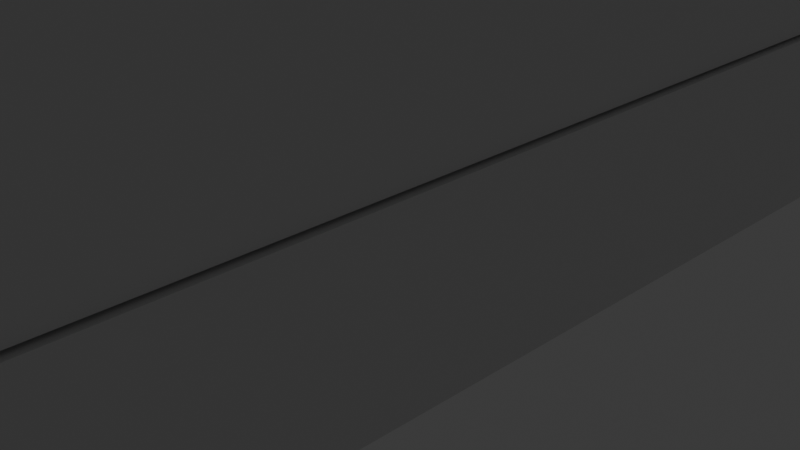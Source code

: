 # Source: classroom.blend  (saved by Blender 4.0.36; exported with 4.5.12 LTS)
import bpy
from mathutils import Matrix  # noqa: F401  (used for matrix-valued properties, if any)

bpy.ops.wm.read_factory_settings(use_empty=True)
scene = bpy.context.scene
scene.name = 'Scene'

# ---- collections
col_collection = bpy.data.collections.new('Collection'); scene.collection.children.link(col_collection)
col_window_holes = bpy.data.collections.new('Window Holes'); col_collection.children.link(col_window_holes)
col_assets = bpy.data.collections.new('Assets'); scene.collection.children.link(col_assets)

# ---- materials (node trees are filled in below, after node groups)
mat_material = bpy.data.materials.new('Material')
mat_material.alpha_threshold = 0.0
mat_material.use_transparent_shadow = False
mat_material.roughness = 0.5
mat_material.line_color = (0.0, 0.0, 0.0, 1.0)

# ---- material node trees
mat_material.use_nodes = True; mat_material.node_tree.nodes.clear()
_N = mat_material.node_tree.nodes; _L = mat_material.node_tree.links
n0 = _N.new('ShaderNodeOutputMaterial'); n0.name = 'Material Output'; n0.location = (300, 300)
n1 = _N.new('ShaderNodeBsdfPrincipled'); n1.name = 'Principled BSDF'; n1.location = (10, 300)
n1.inputs[3].default_value = 1.45
_L.new(n1.outputs[0], n0.inputs[0])
n0.is_active_output = True

# ---- world
world_world = bpy.data.worlds.new('World'); scene.world = world_world
world_world.use_nodes = True; world_world.node_tree.nodes.clear()
_N = world_world.node_tree.nodes; _L = world_world.node_tree.links
n0 = _N.new('ShaderNodeOutputWorld'); n0.name = 'World Output'; n0.location = (300, 300)
n1 = _N.new('ShaderNodeBackground'); n1.name = 'Background'; n1.location = (10, 300)
n1.inputs[0].default_value = (0.05088, 0.05088, 0.05088, 1.0)
_L.new(n1.outputs[0], n0.inputs[0])
n0.is_active_output = True
world_world.color = (0.05088, 0.05088, 0.05088)
world_world.use_sun_shadow = False
world_world.sun_shadow_jitter_overblur = 0.0

# ---- cameras
cam_camera = bpy.data.cameras.new('Camera')
cam_camera.clip_end = 100.0
cam_camera.ortho_scale = 7.314

# ---- lights
light_light = bpy.data.lights.new('Light', 'POINT')
light_light.transmission_factor = 0.0
light_light.use_soft_falloff = False
light_light.energy = 1000.0
light_light.shadow_soft_size = 0.1
light_light.shadow_maximum_resolution = 0.006
light_light.use_absolute_resolution = True

# ---- meshes
me_cube = bpy.data.meshes.new('Cube')
me_cube.from_pydata([(1.0, 1.0, 1.0), (1.0, 1.0, -1.0), (1.0, -1.0, 1.0), (1.0, -1.0, -1.0), (-1.0, 1.0, 1.0), (-1.0, 1.0, -1.0), (-1.0, -1.0, 1.0), (-1.0, -1.0, -1.0)], [], [(0, 4, 6, 2), (3, 2, 6, 7), (7, 6, 4, 5), (5, 1, 3, 7), (1, 0, 2, 3), (5, 4, 0, 1)])
_uv = me_cube.uv_layers.new(name='UVMap')
_uv.uv.foreach_set('vector', [0.625, 0.5, 0.875, 0.5, 0.875, 0.75, 0.625, 0.75, 0.375, 0.75, 0.625, 0.75, 0.625, 1.0, 0.375, 1.0, 0.375, 0.0, 0.625, 0.0, 0.625, 0.25, 0.375, 0.25, 0.125, 0.5, 0.375, 0.5, 0.375, 0.75, 0.125, 0.75, 0.375, 0.5, 0.625, 0.5, 0.625, 0.75, 0.375, 0.75, 0.375, 0.25, 0.625, 0.25, 0.625, 0.5, 0.375, 0.5])
me_cube.materials.append(mat_material)
me_cube.use_mirror_vertex_groups = False
me_cube.update()
me_cube_002 = bpy.data.meshes.new('Cube.002')
me_cube_002.from_pydata([(1.0, 1.0, 1.0), (1.0, 1.0, -1.0), (1.0, -1.0, 1.0), (1.0, -1.0, -1.0), (-1.0, 1.0, 1.0), (-1.0, 1.0, -1.0), (-1.0, -1.0, 1.0), (-1.0, -1.0, -1.0)], [], [(0, 4, 6, 2), (3, 2, 6, 7), (7, 6, 4, 5), (5, 1, 3, 7), (1, 0, 2, 3), (5, 4, 0, 1)])
_uv = me_cube_002.uv_layers.new(name='UVMap')
_uv.uv.foreach_set('vector', [0.625, 0.5, 0.875, 0.5, 0.875, 0.75, 0.625, 0.75, 0.375, 0.75, 0.625, 0.75, 0.625, 1.0, 0.375, 1.0, 0.375, 0.0, 0.625, 0.0, 0.625, 0.25, 0.375, 0.25, 0.125, 0.5, 0.375, 0.5, 0.375, 0.75, 0.125, 0.75, 0.375, 0.5, 0.625, 0.5, 0.625, 0.75, 0.375, 0.75, 0.375, 0.25, 0.625, 0.25, 0.625, 0.5, 0.375, 0.5])
me_cube_002.materials.append(mat_material)
me_cube_002.use_mirror_vertex_groups = False
me_cube_002.update()
me_cube_003 = bpy.data.meshes.new('Cube.003')
me_cube_003.from_pydata([(1.0, 1.0, 1.0), (1.0, 1.0, -1.0), (1.0, -1.0, 1.0), (1.0, -1.0, -1.0), (-1.0, 1.0, 1.0), (-1.0, 1.0, -1.0), (-1.0, -1.0, 1.0), (-1.0, -1.0, -1.0)], [], [(0, 4, 6, 2), (3, 2, 6, 7), (7, 6, 4, 5), (5, 1, 3, 7), (1, 0, 2, 3), (5, 4, 0, 1)])
_uv = me_cube_003.uv_layers.new(name='UVMap')
_uv.uv.foreach_set('vector', [0.625, 0.5, 0.875, 0.5, 0.875, 0.75, 0.625, 0.75, 0.375, 0.75, 0.625, 0.75, 0.625, 1.0, 0.375, 1.0, 0.375, 0.0, 0.625, 0.0, 0.625, 0.25, 0.375, 0.25, 0.125, 0.5, 0.375, 0.5, 0.375, 0.75, 0.125, 0.75, 0.375, 0.5, 0.625, 0.5, 0.625, 0.75, 0.375, 0.75, 0.375, 0.25, 0.625, 0.25, 0.625, 0.5, 0.375, 0.5])
me_cube_003.materials.append(mat_material)
me_cube_003.use_mirror_vertex_groups = False
me_cube_003.update()
me_cube_012 = bpy.data.meshes.new('Cube.012')
me_cube_012.from_pydata([(-1.0, -1.0, -1.0), (-1.0, -1.0, 1.0), (-1.0, 1.0, -1.0), (-1.0, 1.0, 1.0), (1.0, -1.0, -1.0), (1.0, -1.0, 1.0), (1.0, 1.0, -1.0), (1.0, 1.0, 1.0)], [], [(0, 1, 3, 2), (2, 3, 7, 6), (6, 7, 5, 4), (4, 5, 1, 0), (2, 6, 4, 0), (7, 3, 1, 5)])
_uv = me_cube_012.uv_layers.new(name='UVMap')
_uv.uv.foreach_set('vector', [0.375, 0.0, 0.625, 0.0, 0.625, 0.25, 0.375, 0.25, 0.375, 0.25, 0.625, 0.25, 0.625, 0.5, 0.375, 0.5, 0.375, 0.5, 0.625, 0.5, 0.625, 0.75, 0.375, 0.75, 0.375, 0.75, 0.625, 0.75, 0.625, 1.0, 0.375, 1.0, 0.125, 0.5, 0.375, 0.5, 0.375, 0.75, 0.125, 0.75, 0.625, 0.5, 0.875, 0.5, 0.875, 0.75, 0.625, 0.75])
me_cube_012.update()
me_cube_009 = bpy.data.meshes.new('Cube.009')
me_cube_009.from_pydata([(-1.0, -1.0, -1.0), (-1.0, -1.0, 1.0), (-1.0, 1.0, -1.0), (-1.0, 1.0, 1.0), (1.0, -1.0, -1.0), (1.0, -1.0, 1.0), (1.0, 1.0, -1.0), (1.0, 1.0, 1.0)], [], [(0, 1, 3, 2), (2, 3, 7, 6), (6, 7, 5, 4), (4, 5, 1, 0), (2, 6, 4, 0), (7, 3, 1, 5)])
_uv = me_cube_009.uv_layers.new(name='UVMap')
_uv.uv.foreach_set('vector', [0.375, 0.0, 0.625, 0.0, 0.625, 0.25, 0.375, 0.25, 0.375, 0.25, 0.625, 0.25, 0.625, 0.5, 0.375, 0.5, 0.375, 0.5, 0.625, 0.5, 0.625, 0.75, 0.375, 0.75, 0.375, 0.75, 0.625, 0.75, 0.625, 1.0, 0.375, 1.0, 0.125, 0.5, 0.375, 0.5, 0.375, 0.75, 0.125, 0.75, 0.625, 0.5, 0.875, 0.5, 0.875, 0.75, 0.625, 0.75])
me_cube_009.update()
me_cube_011 = bpy.data.meshes.new('Cube.011')
me_cube_011.from_pydata([(-1.0, -1.0, -1.0), (-1.0, -1.0, 1.0), (-1.0, 1.0, -1.0), (-1.0, 1.0, 1.0), (1.0, -1.0, -1.0), (1.0, -1.0, 1.0), (1.0, 1.0, -1.0), (1.0, 1.0, 1.0)], [], [(0, 1, 3, 2), (2, 3, 7, 6), (6, 7, 5, 4), (4, 5, 1, 0), (2, 6, 4, 0), (7, 3, 1, 5)])
_uv = me_cube_011.uv_layers.new(name='UVMap')
_uv.uv.foreach_set('vector', [0.375, 0.0, 0.625, 0.0, 0.625, 0.25, 0.375, 0.25, 0.375, 0.25, 0.625, 0.25, 0.625, 0.5, 0.375, 0.5, 0.375, 0.5, 0.625, 0.5, 0.625, 0.75, 0.375, 0.75, 0.375, 0.75, 0.625, 0.75, 0.625, 1.0, 0.375, 1.0, 0.125, 0.5, 0.375, 0.5, 0.375, 0.75, 0.125, 0.75, 0.625, 0.5, 0.875, 0.5, 0.875, 0.75, 0.625, 0.75])
me_cube_011.update()
me_cube_004 = bpy.data.meshes.new('Cube.004')
me_cube_004.from_pydata([(-1.0, -1.0, -1.0), (-1.0, -1.0, 1.0), (-1.0, 1.0, -1.0), (-1.0, 1.0, 1.0), (1.0, -1.0, -1.0), (1.0, -1.0, 1.0), (1.0, 1.0, -1.0), (1.0, 1.0, 1.0)], [], [(0, 1, 3, 2), (2, 3, 7, 6), (6, 7, 5, 4), (4, 5, 1, 0), (2, 6, 4, 0), (7, 3, 1, 5)])
_uv = me_cube_004.uv_layers.new(name='UVMap')
_uv.uv.foreach_set('vector', [0.375, 0.0, 0.625, 0.0, 0.625, 0.25, 0.375, 0.25, 0.375, 0.25, 0.625, 0.25, 0.625, 0.5, 0.375, 0.5, 0.375, 0.5, 0.625, 0.5, 0.625, 0.75, 0.375, 0.75, 0.375, 0.75, 0.625, 0.75, 0.625, 1.0, 0.375, 1.0, 0.125, 0.5, 0.375, 0.5, 0.375, 0.75, 0.125, 0.75, 0.625, 0.5, 0.875, 0.5, 0.875, 0.75, 0.625, 0.75])
me_cube_004.update()
me_cube_005 = bpy.data.meshes.new('Cube.005')
me_cube_005.from_pydata([(-1.0, -1.0, -1.0), (-1.0, -1.0, 1.0), (-1.0, 1.0, -1.0), (-1.0, 1.0, 1.0), (1.0, -1.0, -1.0), (1.0, -1.0, 1.0), (1.0, 1.0, -1.0), (1.0, 1.0, 1.0)], [], [(0, 1, 3, 2), (2, 3, 7, 6), (6, 7, 5, 4), (4, 5, 1, 0), (2, 6, 4, 0), (7, 3, 1, 5)])
_uv = me_cube_005.uv_layers.new(name='UVMap')
_uv.uv.foreach_set('vector', [0.375, 0.0, 0.625, 0.0, 0.625, 0.25, 0.375, 0.25, 0.375, 0.25, 0.625, 0.25, 0.625, 0.5, 0.375, 0.5, 0.375, 0.5, 0.625, 0.5, 0.625, 0.75, 0.375, 0.75, 0.375, 0.75, 0.625, 0.75, 0.625, 1.0, 0.375, 1.0, 0.125, 0.5, 0.375, 0.5, 0.375, 0.75, 0.125, 0.75, 0.625, 0.5, 0.875, 0.5, 0.875, 0.75, 0.625, 0.75])
me_cube_005.update()
me_cube_006 = bpy.data.meshes.new('Cube.006')
me_cube_006.from_pydata([(-1.0, -1.0, -1.0), (-1.0, -1.0, 1.0), (-1.0, 1.0, -1.0), (-1.0, 1.0, 1.0), (1.0, -1.0, -1.0), (1.0, -1.0, 1.0), (1.0, 1.0, -1.0), (1.0, 1.0, 1.0)], [], [(0, 1, 3, 2), (2, 3, 7, 6), (6, 7, 5, 4), (4, 5, 1, 0), (2, 6, 4, 0), (7, 3, 1, 5)])
_uv = me_cube_006.uv_layers.new(name='UVMap')
_uv.uv.foreach_set('vector', [0.375, 0.0, 0.625, 0.0, 0.625, 0.25, 0.375, 0.25, 0.375, 0.25, 0.625, 0.25, 0.625, 0.5, 0.375, 0.5, 0.375, 0.5, 0.625, 0.5, 0.625, 0.75, 0.375, 0.75, 0.375, 0.75, 0.625, 0.75, 0.625, 1.0, 0.375, 1.0, 0.125, 0.5, 0.375, 0.5, 0.375, 0.75, 0.125, 0.75, 0.625, 0.5, 0.875, 0.5, 0.875, 0.75, 0.625, 0.75])
me_cube_006.update()
me_cube_007 = bpy.data.meshes.new('Cube.007')
me_cube_007.from_pydata([(-1.0, -1.0, -1.0), (-1.0, -1.0, 1.0), (-1.0, 1.0, -1.0), (-1.0, 1.0, 1.0), (1.0, -1.0, -1.0), (1.0, -1.0, 1.0), (1.0, 1.0, -1.0), (1.0, 1.0, 1.0)], [], [(0, 1, 3, 2), (2, 3, 7, 6), (6, 7, 5, 4), (4, 5, 1, 0), (2, 6, 4, 0), (7, 3, 1, 5)])
_uv = me_cube_007.uv_layers.new(name='UVMap')
_uv.uv.foreach_set('vector', [0.375, 0.0, 0.625, 0.0, 0.625, 0.25, 0.375, 0.25, 0.375, 0.25, 0.625, 0.25, 0.625, 0.5, 0.375, 0.5, 0.375, 0.5, 0.625, 0.5, 0.625, 0.75, 0.375, 0.75, 0.375, 0.75, 0.625, 0.75, 0.625, 1.0, 0.375, 1.0, 0.125, 0.5, 0.375, 0.5, 0.375, 0.75, 0.125, 0.75, 0.625, 0.5, 0.875, 0.5, 0.875, 0.75, 0.625, 0.75])
me_cube_007.update()
me_cube_008 = bpy.data.meshes.new('Cube.008')
me_cube_008.from_pydata([(-1.0, -1.0, -1.0), (-1.0, -1.0, 1.0), (-1.0, 1.0, -1.0), (-1.0, 1.0, 1.0), (1.0, -1.0, -1.0), (1.0, -1.0, 1.0), (1.0, 1.0, -1.0), (1.0, 1.0, 1.0)], [], [(0, 1, 3, 2), (2, 3, 7, 6), (6, 7, 5, 4), (4, 5, 1, 0), (2, 6, 4, 0), (7, 3, 1, 5)])
_uv = me_cube_008.uv_layers.new(name='UVMap')
_uv.uv.foreach_set('vector', [0.375, 0.0, 0.625, 0.0, 0.625, 0.25, 0.375, 0.25, 0.375, 0.25, 0.625, 0.25, 0.625, 0.5, 0.375, 0.5, 0.375, 0.5, 0.625, 0.5, 0.625, 0.75, 0.375, 0.75, 0.375, 0.75, 0.625, 0.75, 0.625, 1.0, 0.375, 1.0, 0.125, 0.5, 0.375, 0.5, 0.375, 0.75, 0.125, 0.75, 0.625, 0.5, 0.875, 0.5, 0.875, 0.75, 0.625, 0.75])
me_cube_008.update()
me_cylinder_003 = bpy.data.meshes.new('Cylinder.003')
me_cylinder_003.from_pydata([(0.0, 0.05, -0.25), (0.0, 0.05, 0.25), (0.02703, 0.04206, -0.25), (0.02703, 0.04206, 0.25), (0.04548, 0.02077, -0.25), (0.04548, 0.02077, 0.25), (0.04949, -0.007116, -0.25), (0.04949, -0.007116, 0.25), (0.03779, -0.03274, -0.25), (0.03779, -0.03274, 0.25), (0.01409, -0.04797, -0.25), (0.01409, -0.04797, 0.25), (-0.01409, -0.04797, -0.25), (-0.01409, -0.04797, 0.25), (-0.03779, -0.03274, -0.25), (-0.03779, -0.03274, 0.25), (-0.04949, -0.007116, -0.25), (-0.04949, -0.007116, 0.25), (-0.04548, 0.02077, -0.25), (-0.04548, 0.02077, 0.25), (-0.02703, 0.04206, -0.25), (-0.02703, 0.04206, 0.25)], [], [(0, 1, 3, 2), (2, 3, 5, 4), (4, 5, 7, 6), (6, 7, 9, 8), (8, 9, 11, 10), (10, 11, 13, 12), (12, 13, 15, 14), (14, 15, 17, 16), (16, 17, 19, 18), (3, 1, 21, 19, 17, 15, 13, 11, 9, 7, 5), (18, 19, 21, 20), (20, 21, 1, 0), (0, 2, 4, 6, 8, 10, 12, 14, 16, 18, 20)])
_uv = me_cylinder_003.uv_layers.new(name='UVMap')
_uv.uv.foreach_set('vector', [1.0, 0.5, 1.0, 1.0, 0.9091, 1.0, 0.9091, 0.5, 0.9091, 0.5, 0.9091, 1.0, 0.8182, 1.0, 0.8182, 0.5, 0.8182, 0.5, 0.8182, 1.0, 0.7273, 1.0, 0.7273, 0.5, 0.7273, 0.5, 0.7273, 1.0, 0.6364, 1.0, 0.6364, 0.5, 0.6364, 0.5, 0.6364, 1.0, 0.5455, 1.0, 0.5455, 0.5, 0.5455, 0.5, 0.5455, 1.0, 0.4545, 1.0, 0.4545, 0.5, 0.4545, 0.5, 0.4545, 1.0, 0.3636, 1.0, 0.3636, 0.5, 0.3636, 0.5, 0.3636, 1.0, 0.2727, 1.0, 0.2727, 0.5, 0.2727, 0.5, 0.2727, 1.0, 0.1818, 1.0, 0.1818, 0.5, 0.3798, 0.4519, 0.25, 0.49, 0.1202, 0.4519, 0.03169, 0.3497, 0.01244, 0.2158, 0.06862, 0.09283, 0.1824, 0.01972, 0.3176, 0.01972, 0.4314, 0.09283, 0.4876, 0.2158, 0.4683, 0.3497, 0.1818, 0.5, 0.1818, 1.0, 0.09091, 1.0, 0.09091, 0.5, 0.09091, 0.5, 0.09091, 1.0, -1.788e-07, 1.0, -1.788e-07, 0.5, 0.75, 0.49, 0.8798, 0.4519, 0.9683, 0.3497, 0.9876, 0.2158, 0.9314, 0.09283, 0.8176, 0.01972, 0.6824, 0.01972, 0.5686, 0.09283, 0.5124, 0.2158, 0.5317, 0.3497, 0.6202, 0.4519])
me_cylinder_003.update()
me_cylinder_004 = bpy.data.meshes.new('Cylinder.004')
me_cylinder_004.from_pydata([(0.0, 0.05, -0.25), (0.0, 0.05, 0.25), (0.02703, 0.04206, -0.25), (0.02703, 0.04206, 0.25), (0.04548, 0.02077, -0.25), (0.04548, 0.02077, 0.25), (0.04949, -0.007116, -0.25), (0.04949, -0.007116, 0.25), (0.03779, -0.03274, -0.25), (0.03779, -0.03274, 0.25), (0.01409, -0.04797, -0.25), (0.01409, -0.04797, 0.25), (-0.01409, -0.04797, -0.25), (-0.01409, -0.04797, 0.25), (-0.03779, -0.03274, -0.25), (-0.03779, -0.03274, 0.25), (-0.04949, -0.007116, -0.25), (-0.04949, -0.007116, 0.25), (-0.04548, 0.02077, -0.25), (-0.04548, 0.02077, 0.25), (-0.02703, 0.04206, -0.25), (-0.02703, 0.04206, 0.25)], [], [(0, 1, 3, 2), (2, 3, 5, 4), (4, 5, 7, 6), (6, 7, 9, 8), (8, 9, 11, 10), (10, 11, 13, 12), (12, 13, 15, 14), (14, 15, 17, 16), (16, 17, 19, 18), (3, 1, 21, 19, 17, 15, 13, 11, 9, 7, 5), (18, 19, 21, 20), (20, 21, 1, 0), (0, 2, 4, 6, 8, 10, 12, 14, 16, 18, 20)])
_uv = me_cylinder_004.uv_layers.new(name='UVMap')
_uv.uv.foreach_set('vector', [1.0, 0.5, 1.0, 1.0, 0.9091, 1.0, 0.9091, 0.5, 0.9091, 0.5, 0.9091, 1.0, 0.8182, 1.0, 0.8182, 0.5, 0.8182, 0.5, 0.8182, 1.0, 0.7273, 1.0, 0.7273, 0.5, 0.7273, 0.5, 0.7273, 1.0, 0.6364, 1.0, 0.6364, 0.5, 0.6364, 0.5, 0.6364, 1.0, 0.5455, 1.0, 0.5455, 0.5, 0.5455, 0.5, 0.5455, 1.0, 0.4545, 1.0, 0.4545, 0.5, 0.4545, 0.5, 0.4545, 1.0, 0.3636, 1.0, 0.3636, 0.5, 0.3636, 0.5, 0.3636, 1.0, 0.2727, 1.0, 0.2727, 0.5, 0.2727, 0.5, 0.2727, 1.0, 0.1818, 1.0, 0.1818, 0.5, 0.3798, 0.4519, 0.25, 0.49, 0.1202, 0.4519, 0.03169, 0.3497, 0.01244, 0.2158, 0.06862, 0.09283, 0.1824, 0.01972, 0.3176, 0.01972, 0.4314, 0.09283, 0.4876, 0.2158, 0.4683, 0.3497, 0.1818, 0.5, 0.1818, 1.0, 0.09091, 1.0, 0.09091, 0.5, 0.09091, 0.5, 0.09091, 1.0, -1.788e-07, 1.0, -1.788e-07, 0.5, 0.75, 0.49, 0.8798, 0.4519, 0.9683, 0.3497, 0.9876, 0.2158, 0.9314, 0.09283, 0.8176, 0.01972, 0.6824, 0.01972, 0.5686, 0.09283, 0.5124, 0.2158, 0.5317, 0.3497, 0.6202, 0.4519])
me_cylinder_004.update()
me_cylinder_005 = bpy.data.meshes.new('Cylinder.005')
me_cylinder_005.from_pydata([(0.0, 0.05, -0.25), (0.0, 0.05, 0.25), (0.02703, 0.04206, -0.25), (0.02703, 0.04206, 0.25), (0.04548, 0.02077, -0.25), (0.04548, 0.02077, 0.25), (0.04949, -0.007116, -0.25), (0.04949, -0.007116, 0.25), (0.03779, -0.03274, -0.25), (0.03779, -0.03274, 0.25), (0.01409, -0.04797, -0.25), (0.01409, -0.04797, 0.25), (-0.01409, -0.04797, -0.25), (-0.01409, -0.04797, 0.25), (-0.03779, -0.03274, -0.25), (-0.03779, -0.03274, 0.25), (-0.04949, -0.007116, -0.25), (-0.04949, -0.007116, 0.25), (-0.04548, 0.02077, -0.25), (-0.04548, 0.02077, 0.25), (-0.02703, 0.04206, -0.25), (-0.02703, 0.04206, 0.25)], [], [(0, 1, 3, 2), (2, 3, 5, 4), (4, 5, 7, 6), (6, 7, 9, 8), (8, 9, 11, 10), (10, 11, 13, 12), (12, 13, 15, 14), (14, 15, 17, 16), (16, 17, 19, 18), (3, 1, 21, 19, 17, 15, 13, 11, 9, 7, 5), (18, 19, 21, 20), (20, 21, 1, 0), (0, 2, 4, 6, 8, 10, 12, 14, 16, 18, 20)])
_uv = me_cylinder_005.uv_layers.new(name='UVMap')
_uv.uv.foreach_set('vector', [1.0, 0.5, 1.0, 1.0, 0.9091, 1.0, 0.9091, 0.5, 0.9091, 0.5, 0.9091, 1.0, 0.8182, 1.0, 0.8182, 0.5, 0.8182, 0.5, 0.8182, 1.0, 0.7273, 1.0, 0.7273, 0.5, 0.7273, 0.5, 0.7273, 1.0, 0.6364, 1.0, 0.6364, 0.5, 0.6364, 0.5, 0.6364, 1.0, 0.5455, 1.0, 0.5455, 0.5, 0.5455, 0.5, 0.5455, 1.0, 0.4545, 1.0, 0.4545, 0.5, 0.4545, 0.5, 0.4545, 1.0, 0.3636, 1.0, 0.3636, 0.5, 0.3636, 0.5, 0.3636, 1.0, 0.2727, 1.0, 0.2727, 0.5, 0.2727, 0.5, 0.2727, 1.0, 0.1818, 1.0, 0.1818, 0.5, 0.3798, 0.4519, 0.25, 0.49, 0.1202, 0.4519, 0.03169, 0.3497, 0.01244, 0.2158, 0.06862, 0.09283, 0.1824, 0.01972, 0.3176, 0.01972, 0.4314, 0.09283, 0.4876, 0.2158, 0.4683, 0.3497, 0.1818, 0.5, 0.1818, 1.0, 0.09091, 1.0, 0.09091, 0.5, 0.09091, 0.5, 0.09091, 1.0, -1.788e-07, 1.0, -1.788e-07, 0.5, 0.75, 0.49, 0.8798, 0.4519, 0.9683, 0.3497, 0.9876, 0.2158, 0.9314, 0.09283, 0.8176, 0.01972, 0.6824, 0.01972, 0.5686, 0.09283, 0.5124, 0.2158, 0.5317, 0.3497, 0.6202, 0.4519])
me_cylinder_005.update()
me_cylinder_002 = bpy.data.meshes.new('Cylinder.002')
me_cylinder_002.from_pydata([(0.0, 0.05, -0.25), (0.0, 0.05, 0.25), (0.02703, 0.04206, -0.25), (0.02703, 0.04206, 0.25), (0.04548, 0.02077, -0.25), (0.04548, 0.02077, 0.25), (0.04949, -0.007116, -0.25), (0.04949, -0.007116, 0.25), (0.03779, -0.03274, -0.25), (0.03779, -0.03274, 0.25), (0.01409, -0.04797, -0.25), (0.01409, -0.04797, 0.25), (-0.01409, -0.04797, -0.25), (-0.01409, -0.04797, 0.25), (-0.03779, -0.03274, -0.25), (-0.03779, -0.03274, 0.25), (-0.04949, -0.007116, -0.25), (-0.04949, -0.007116, 0.25), (-0.04548, 0.02077, -0.25), (-0.04548, 0.02077, 0.25), (-0.02703, 0.04206, -0.25), (-0.02703, 0.04206, 0.25)], [], [(0, 1, 3, 2), (2, 3, 5, 4), (4, 5, 7, 6), (6, 7, 9, 8), (8, 9, 11, 10), (10, 11, 13, 12), (12, 13, 15, 14), (14, 15, 17, 16), (16, 17, 19, 18), (3, 1, 21, 19, 17, 15, 13, 11, 9, 7, 5), (18, 19, 21, 20), (20, 21, 1, 0), (0, 2, 4, 6, 8, 10, 12, 14, 16, 18, 20)])
_uv = me_cylinder_002.uv_layers.new(name='UVMap')
_uv.uv.foreach_set('vector', [1.0, 0.5, 1.0, 1.0, 0.9091, 1.0, 0.9091, 0.5, 0.9091, 0.5, 0.9091, 1.0, 0.8182, 1.0, 0.8182, 0.5, 0.8182, 0.5, 0.8182, 1.0, 0.7273, 1.0, 0.7273, 0.5, 0.7273, 0.5, 0.7273, 1.0, 0.6364, 1.0, 0.6364, 0.5, 0.6364, 0.5, 0.6364, 1.0, 0.5455, 1.0, 0.5455, 0.5, 0.5455, 0.5, 0.5455, 1.0, 0.4545, 1.0, 0.4545, 0.5, 0.4545, 0.5, 0.4545, 1.0, 0.3636, 1.0, 0.3636, 0.5, 0.3636, 0.5, 0.3636, 1.0, 0.2727, 1.0, 0.2727, 0.5, 0.2727, 0.5, 0.2727, 1.0, 0.1818, 1.0, 0.1818, 0.5, 0.3798, 0.4519, 0.25, 0.49, 0.1202, 0.4519, 0.03169, 0.3497, 0.01244, 0.2158, 0.06862, 0.09283, 0.1824, 0.01972, 0.3176, 0.01972, 0.4314, 0.09283, 0.4876, 0.2158, 0.4683, 0.3497, 0.1818, 0.5, 0.1818, 1.0, 0.09091, 1.0, 0.09091, 0.5, 0.09091, 0.5, 0.09091, 1.0, -1.788e-07, 1.0, -1.788e-07, 0.5, 0.75, 0.49, 0.8798, 0.4519, 0.9683, 0.3497, 0.9876, 0.2158, 0.9314, 0.09283, 0.8176, 0.01972, 0.6824, 0.01972, 0.5686, 0.09283, 0.5124, 0.2158, 0.5317, 0.3497, 0.6202, 0.4519])
me_cylinder_002.update()

# ---- objects
ob_floor = bpy.data.objects.new('Floor', me_cube)
ob_light = bpy.data.objects.new('Light', light_light)
ob_camera = bpy.data.objects.new('Camera', cam_camera)
ob_wall_001 = bpy.data.objects.new('Wall.001', me_cube_002)
ob_wall_002 = bpy.data.objects.new('Wall.002', me_cube_003)
ob_cube = bpy.data.objects.new('Cube', me_cube_012)
ob_windowhole_001 = bpy.data.objects.new('WindowHole.001', me_cube_009)
ob_windowhole_002 = bpy.data.objects.new('WindowHole.002', me_cube_011)
ob_desk = bpy.data.objects.new('Desk', me_cube_004)
ob_drawer = bpy.data.objects.new('Drawer', me_cube_005)
ob_desk_002 = bpy.data.objects.new('Desk.002', me_cube_006)
ob_desk_003 = bpy.data.objects.new('Desk.003', me_cube_007)
ob_desk_004 = bpy.data.objects.new('Desk.004', me_cube_008)
ob_legs = bpy.data.objects.new('Legs', None)
ob_cylinder_001 = bpy.data.objects.new('Cylinder.001', me_cylinder_003)
ob_cylinder_002 = bpy.data.objects.new('Cylinder.002', me_cylinder_004)
ob_cylinder_003 = bpy.data.objects.new('Cylinder.003', me_cylinder_005)
ob_leg = bpy.data.objects.new('Leg', me_cylinder_002)

# ---- transforms, parenting, visibility, modifiers, constraints
ob_floor.location = (0.0, 0.0, 3.472)
ob_floor.scale = (14.26, 14.26, 0.6484)
ob_floor.lock_rotations_4d = False
ob_floor.empty_display_type = 'ARROWS'
ob_floor.lineart.crease_threshold = 0.0
ob_light.location = (-10.73, 15.76, 13.78)
ob_light.rotation_euler = (0.6503, 0.05522, 1.866)
ob_light.lock_rotations_4d = False
ob_light.empty_display_type = 'ARROWS'
ob_light.color = (0.0, 0.0, 0.0, 0.0)
ob_light.lineart.crease_threshold = 0.0
ob_camera.location = (17.7, -12.98, 6.353)
ob_camera.rotation_euler = (1.109, 0.0, 0.8149)
ob_camera.lock_rotations_4d = False
ob_camera.empty_display_type = 'ARROWS'
ob_camera.color = (0.0, 0.0, 0.0, 0.0)
ob_camera.display_type = 'WIRE'
ob_camera.lineart.crease_threshold = 0.0
ob_wall_001.parent = ob_floor
ob_wall_001.matrix_parent_inverse = Matrix(((0.1088, -0.0, 0.0, -0.0), (-0.0, 0.1088, -0.0, 0.0), (0.0, -0.0, 2.393, -8.308), (-0.0, 0.0, -0.0, 1.0)))
ob_wall_001.location = (8.751, -0.02001, 7.684)
ob_wall_001.rotation_euler = (-0.0, 1.571, 0.0)
ob_wall_001.scale = (3.778, 9.194, 0.4179)
ob_wall_001.lock_rotations_4d = False
ob_wall_001.empty_display_type = 'ARROWS'
ob_wall_001.lineart.crease_threshold = 0.0
ob_wall_002.parent = ob_floor
ob_wall_002.matrix_parent_inverse = Matrix(((0.1088, -0.0, 0.0, -0.0), (-0.0, 0.1088, -0.0, 0.0), (0.0, -0.0, 2.393, -8.308), (-0.0, 0.0, -0.0, 1.0)))
ob_wall_002.location = (0.006798, 8.781, 7.671)
ob_wall_002.rotation_euler = (-1.571, 1.571, 0.0)
ob_wall_002.scale = (3.778, 9.194, 0.4179)
ob_wall_002.lock_rotations_4d = False
ob_wall_002.empty_display_type = 'ARROWS'
ob_wall_002.lineart.crease_threshold = 0.0
_m = ob_wall_002.modifiers.new('Boolean', 'BOOLEAN')
_m.object = ob_windowhole_001
_m.collection = col_window_holes
_m.operand_type = 'COLLECTION'
ob_cube.location = (0.0, 0.0, 5.35)
ob_windowhole_001.location = (-6.732, 13.8, 10.03)
ob_windowhole_001.scale = (2.412, 1.0, 3.255)
ob_windowhole_002.location = (4.697, 13.8, 10.03)
ob_windowhole_002.scale = (2.412, 1.0, 3.255)
ob_desk.location = (-9.734, 0.0, 4.885)
ob_desk.rotation_euler = (0.0, -0.0, 4.712)
ob_desk.scale = (1.271, 0.851, -0.05475)
ob_drawer.parent = ob_desk
ob_drawer.matrix_parent_inverse = Matrix(((1.249, -0.0, -0.0, 0.0), (-0.0, 1.865, 0.0, -0.0), (-0.0, 0.0, -28.99, 190.1), (0.0, -0.0, 0.0, 1.0)))
ob_drawer.location = (-0.0004296, -0.01061, 6.324)
ob_drawer.scale = (0.6619, 0.4433, -0.0133)
ob_desk_002.parent = ob_drawer
ob_desk_002.matrix_parent_inverse = Matrix(((1.48, -0.0, -0.0, 0.0006359), (-0.0, 2.21, 0.0, 0.02346), (0.0, -0.0, -73.68, 466.0), (0.0, -0.0, 0.0, 1.0)))
ob_desk_002.location = (-0.0004296, 0.4259, 6.442)
ob_desk_002.rotation_euler = (1.571, -0.0, 0.0)
ob_desk_002.scale = (0.6468, -0.1174, -0.01464)
ob_desk_003.parent = ob_drawer
ob_desk_003.matrix_parent_inverse = Matrix(((1.48, -0.0, -0.0, 0.0006359), (-0.0, 2.21, 0.0, 0.02346), (0.0, -0.0, -73.68, 466.0), (0.0, -0.0, 0.0, 1.0)))
ob_desk_003.location = (0.6483, -0.01633, 6.442)
ob_desk_003.rotation_euler = (1.571, -0.0, 1.571)
ob_desk_003.scale = (0.4351, -0.1174, -0.01464)
ob_desk_004.parent = ob_drawer
ob_desk_004.matrix_parent_inverse = Matrix(((1.48, -0.0, -0.0, 0.0006359), (-0.0, 2.21, 0.0, 0.02346), (0.0, -0.0, -73.68, 466.0), (0.0, -0.0, 0.0, 1.0)))
ob_desk_004.location = (-0.6699, -0.01633, 6.442)
ob_desk_004.rotation_euler = (1.571, -0.0, 1.571)
ob_desk_004.scale = (0.4351, -0.1174, -0.01464)
ob_legs.parent = ob_desk
ob_legs.matrix_parent_inverse = Matrix(((1.249, -0.0, -0.0, 0.0), (-0.0, 1.865, 0.0, -0.0), (-0.0, 0.0, -28.99, 190.1), (0.0, -0.0, 0.0, 1.0)))
ob_legs.location = (-0.3251, 0.05872, 6.401)
ob_cylinder_001.parent = ob_legs
ob_cylinder_001.matrix_parent_inverse = Matrix(((1.0, -0.0, 0.0, 0.3251), (-0.0, 1.0, -0.0, -0.05872), (0.0, 0.0, 1.0, -6.401), (-0.0, 0.0, -0.0, 1.0)))
ob_cylinder_001.location = (0.6558, 0.4165, 6.197)
ob_cylinder_001.scale = (0.9038, 0.9038, 1.458)
ob_cylinder_002.parent = ob_legs
ob_cylinder_002.matrix_parent_inverse = Matrix(((1.0, -0.0, 0.0, 0.3251), (-0.0, 1.0, -0.0, -0.05872), (0.0, 0.0, 1.0, -6.401), (-0.0, 0.0, -0.0, 1.0)))
ob_cylinder_002.location = (-0.663, 0.4272, 6.197)
ob_cylinder_002.scale = (0.9038, 0.9038, 1.458)
ob_cylinder_003.parent = ob_legs
ob_cylinder_003.matrix_parent_inverse = Matrix(((1.0, -0.0, 0.0, 0.3251), (-0.0, 1.0, -0.0, -0.05872), (0.0, 0.0, 1.0, -6.401), (-0.0, 0.0, -0.0, 1.0)))
ob_cylinder_003.location = (-0.6656, -0.4165, 6.197)
ob_cylinder_003.scale = (0.9038, 0.9038, 1.458)
ob_leg.parent = ob_legs
ob_leg.matrix_parent_inverse = Matrix(((1.0, -0.0, 0.0, 0.3251), (-0.0, 1.0, -0.0, -0.05872), (0.0, 0.0, 1.0, -6.401), (-0.0, 0.0, -0.0, 1.0)))
ob_leg.location = (0.6638, -0.4272, 6.197)
ob_leg.scale = (0.9038, 0.9038, 1.458)

# ---- collection membership
col_collection.objects.link(ob_floor)
col_collection.objects.link(ob_light)
col_collection.objects.link(ob_camera)
col_collection.objects.link(ob_wall_001)
col_collection.objects.link(ob_wall_002)
col_collection.objects.link(ob_cube)
col_window_holes.objects.link(ob_windowhole_001)
col_window_holes.objects.link(ob_windowhole_002)
col_assets.objects.link(ob_desk)
col_assets.objects.link(ob_drawer)
col_assets.objects.link(ob_desk_002)
col_assets.objects.link(ob_desk_003)
col_assets.objects.link(ob_desk_004)
col_assets.objects.link(ob_legs)
col_assets.objects.link(ob_cylinder_001)
col_assets.objects.link(ob_cylinder_002)
col_assets.objects.link(ob_cylinder_003)
col_assets.objects.link(ob_leg)

# ---- scene / render settings (as saved in the file)
scene.camera = ob_camera
scene.frame_start = 1; scene.frame_end = 250; scene.frame_set(117)
scene.render.engine = 'BLENDER_EEVEE_NEXT'
scene.cycles.sampling_pattern = 'TABULATED_SOBOL'
bpy.context.view_layer.update()
